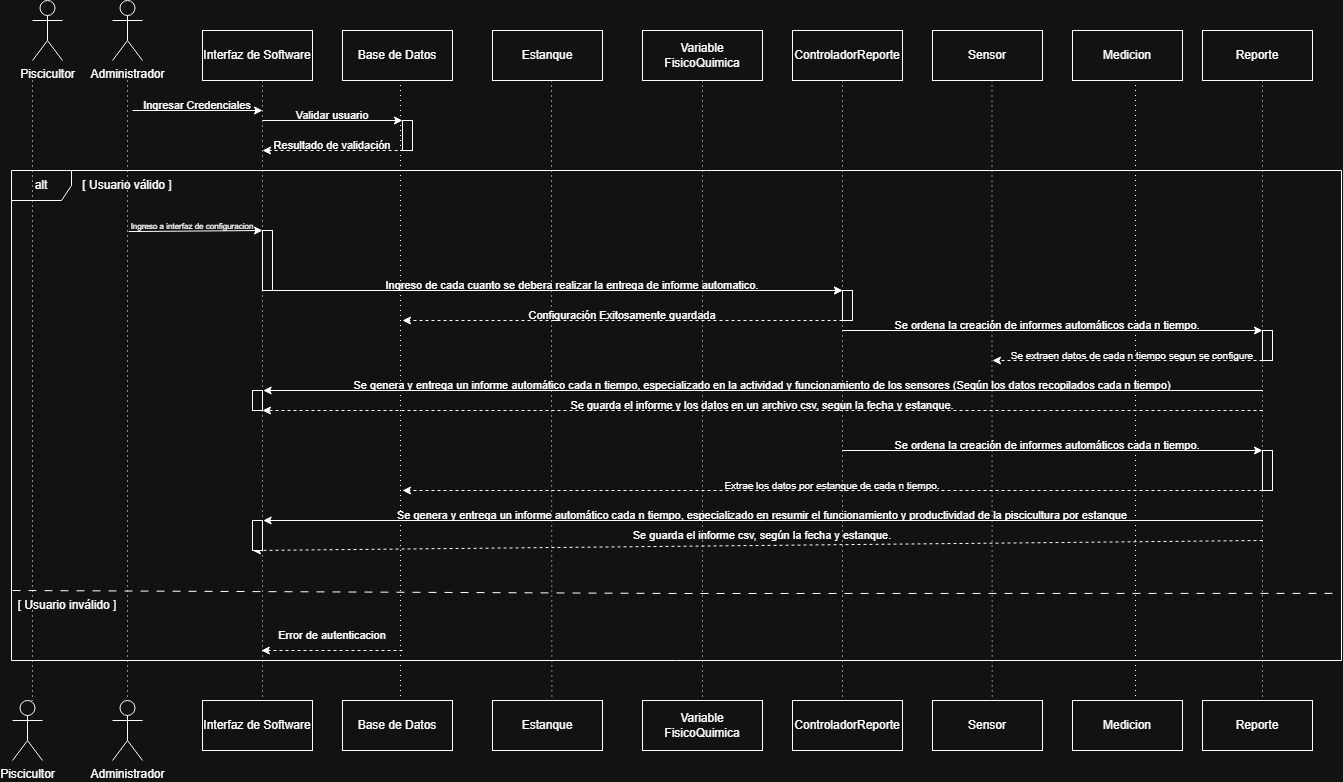

The diagram above was exported from draw.io. Its source (the exported page's mxGraphModel, read from the mxfile embedded in the PNG):
<mxGraphModel dx="6180" dy="2880" grid="1" gridSize="10" guides="1" tooltips="1" connect="1" arrows="1" fold="1" page="1" pageScale="1" pageWidth="827" pageHeight="1169" math="0" shadow="0">
  <root>
    <mxCell id="0" />
    <mxCell id="1" parent="0" />
    <mxCell id="4K7oAl-02O9W8FoZMYZs-1" parent="1" style="shape=umlActor;verticalLabelPosition=bottom;verticalAlign=top;html=1;" value="Piscicultor" vertex="1">
      <mxGeometry height="60" width="30" x="40" y="10" as="geometry" />
    </mxCell>
    <mxCell id="4K7oAl-02O9W8FoZMYZs-2" parent="1" style="shape=umlActor;verticalLabelPosition=bottom;verticalAlign=top;html=1;" value="Administrador" vertex="1">
      <mxGeometry height="60" width="30" x="120" y="10" as="geometry" />
    </mxCell>
    <mxCell id="4K7oAl-02O9W8FoZMYZs-3" parent="1" style="html=1;whiteSpace=wrap;" value="Interfaz de Software" vertex="1">
      <mxGeometry height="50" width="110" x="210" y="40" as="geometry" />
    </mxCell>
    <mxCell id="4K7oAl-02O9W8FoZMYZs-4" parent="1" style="html=1;whiteSpace=wrap;" value="Base de Datos" vertex="1">
      <mxGeometry height="50" width="110" x="350" y="40" as="geometry" />
    </mxCell>
    <mxCell id="4K7oAl-02O9W8FoZMYZs-5" parent="1" style="html=1;whiteSpace=wrap;" value="Estanque" vertex="1">
      <mxGeometry height="50" width="110" x="500" y="40" as="geometry" />
    </mxCell>
    <mxCell id="4K7oAl-02O9W8FoZMYZs-6" parent="1" style="html=1;whiteSpace=wrap;strokeColor=default;fillColor=default;gradientColor=none;" value="Reporte" vertex="1">
      <mxGeometry height="50" width="110" x="1210" y="40" as="geometry" />
    </mxCell>
    <mxCell id="4K7oAl-02O9W8FoZMYZs-7" parent="1" style="rounded=0;whiteSpace=wrap;html=1;" value="Variable FisicoQuimica" vertex="1">
      <mxGeometry height="50" width="120" x="650" y="40" as="geometry" />
    </mxCell>
    <mxCell id="4K7oAl-02O9W8FoZMYZs-8" parent="1" style="html=1;whiteSpace=wrap;" value="Interfaz de Software" vertex="1">
      <mxGeometry height="50" width="110" x="210" y="710" as="geometry" />
    </mxCell>
    <mxCell id="4K7oAl-02O9W8FoZMYZs-9" parent="1" style="html=1;whiteSpace=wrap;" value="Base de Datos" vertex="1">
      <mxGeometry height="50" width="110" x="350" y="710" as="geometry" />
    </mxCell>
    <mxCell id="4K7oAl-02O9W8FoZMYZs-10" parent="1" style="html=1;whiteSpace=wrap;" value="Estanque" vertex="1">
      <mxGeometry height="50" width="110" x="500" y="710" as="geometry" />
    </mxCell>
    <mxCell id="4K7oAl-02O9W8FoZMYZs-11" parent="1" style="html=1;whiteSpace=wrap;" value="Sensor" vertex="1">
      <mxGeometry height="50" width="110" x="940" y="710" as="geometry" />
    </mxCell>
    <mxCell id="4K7oAl-02O9W8FoZMYZs-12" parent="1" style="html=1;whiteSpace=wrap;" value="Reporte" vertex="1">
      <mxGeometry height="50" width="110" x="1210" y="710" as="geometry" />
    </mxCell>
    <mxCell id="4K7oAl-02O9W8FoZMYZs-13" parent="1" style="rounded=0;whiteSpace=wrap;html=1;" value="Variable FisicoQuimica" vertex="1">
      <mxGeometry height="50" width="120" x="650" y="710" as="geometry" />
    </mxCell>
    <mxCell id="4K7oAl-02O9W8FoZMYZs-14" parent="1" style="shape=umlActor;verticalLabelPosition=bottom;verticalAlign=top;html=1;" value="Piscicultor" vertex="1">
      <mxGeometry height="60" width="30" x="20" y="710" as="geometry" />
    </mxCell>
    <mxCell id="4K7oAl-02O9W8FoZMYZs-15" parent="1" style="shape=umlActor;verticalLabelPosition=bottom;verticalAlign=top;html=1;" value="Administrador" vertex="1">
      <mxGeometry height="60" width="30" x="120" y="710" as="geometry" />
    </mxCell>
    <mxCell id="4K7oAl-02O9W8FoZMYZs-16" edge="1" parent="1" style="edgeStyle=orthogonalEdgeStyle;rounded=0;orthogonalLoop=1;jettySize=auto;html=1;entryX=0.5;entryY=0;entryDx=0;entryDy=0;entryPerimeter=0;curved=0;endArrow=none;endFill=0;dashed=1;fontColor=default;dashPattern=1 4;" target="4K7oAl-02O9W8FoZMYZs-15">
      <mxGeometry relative="1" as="geometry">
        <mxPoint x="135" y="90" as="sourcePoint" />
      </mxGeometry>
    </mxCell>
    <mxCell id="4K7oAl-02O9W8FoZMYZs-17" edge="1" parent="1" style="edgeStyle=orthogonalEdgeStyle;rounded=0;orthogonalLoop=1;jettySize=auto;html=1;entryX=0.546;entryY=-0.014;entryDx=0;entryDy=0;entryPerimeter=0;curved=0;endArrow=none;endFill=0;dashed=1;dashPattern=1 4;" target="4K7oAl-02O9W8FoZMYZs-8">
      <mxGeometry relative="1" as="geometry">
        <Array as="points">
          <mxPoint x="270" y="90" />
        </Array>
        <mxPoint x="265" y="90" as="sourcePoint" />
        <mxPoint x="264.76" y="640" as="targetPoint" />
      </mxGeometry>
    </mxCell>
    <mxCell id="4K7oAl-02O9W8FoZMYZs-18" edge="1" parent="1" style="edgeStyle=orthogonalEdgeStyle;rounded=0;orthogonalLoop=1;jettySize=auto;html=1;entryX=0.54;entryY=-0.041;entryDx=0;entryDy=0;entryPerimeter=0;curved=0;endArrow=none;endFill=0;dashed=1;dashPattern=1 4;" target="4K7oAl-02O9W8FoZMYZs-10">
      <mxGeometry relative="1" as="geometry">
        <mxPoint x="559" y="90" as="sourcePoint" />
        <mxPoint x="560" y="640" as="targetPoint" />
      </mxGeometry>
    </mxCell>
    <mxCell id="4K7oAl-02O9W8FoZMYZs-19" edge="1" parent="1" style="edgeStyle=orthogonalEdgeStyle;rounded=0;orthogonalLoop=1;jettySize=auto;html=1;entryX=0.5;entryY=0;entryDx=0;entryDy=0;curved=0;endArrow=none;endFill=0;dashed=1;dashPattern=1 4;" target="4K7oAl-02O9W8FoZMYZs-13">
      <mxGeometry relative="1" as="geometry">
        <mxPoint x="710" y="90" as="sourcePoint" />
        <mxPoint x="709.76" y="640" as="targetPoint" />
      </mxGeometry>
    </mxCell>
    <mxCell id="4K7oAl-02O9W8FoZMYZs-20" edge="1" parent="1" source="4K7oAl-02O9W8FoZMYZs-22" style="edgeStyle=orthogonalEdgeStyle;rounded=0;orthogonalLoop=1;jettySize=auto;html=1;entryX=0.543;entryY=-0.044;entryDx=0;entryDy=0;entryPerimeter=0;curved=0;endArrow=none;endFill=0;dashed=1;dashPattern=1 4;" target="4K7oAl-02O9W8FoZMYZs-11">
      <mxGeometry relative="1" as="geometry">
        <Array as="points">
          <mxPoint x="1000" y="360" />
        </Array>
        <mxPoint x="1024.76" y="70" as="sourcePoint" />
        <mxPoint x="1024.76" y="640" as="targetPoint" />
      </mxGeometry>
    </mxCell>
    <mxCell id="4K7oAl-02O9W8FoZMYZs-21" edge="1" parent="1" source="4K7oAl-02O9W8FoZMYZs-6" style="edgeStyle=orthogonalEdgeStyle;rounded=0;orthogonalLoop=1;jettySize=auto;html=1;entryX=0.5;entryY=0;entryDx=0;entryDy=0;curved=0;endArrow=none;endFill=0;dashed=1;exitX=0.5;exitY=1;exitDx=0;exitDy=0;dashPattern=1 4;" target="4K7oAl-02O9W8FoZMYZs-12">
      <mxGeometry relative="1" as="geometry">
        <Array as="points">
          <mxPoint x="1270" y="90" />
          <mxPoint x="1270" y="710" />
        </Array>
        <mxPoint x="1265" y="100" as="sourcePoint" />
        <mxPoint x="1264.76" y="640" as="targetPoint" />
      </mxGeometry>
    </mxCell>
    <mxCell id="4K7oAl-02O9W8FoZMYZs-22" parent="1" style="html=1;whiteSpace=wrap;" value="Sensor" vertex="1">
      <mxGeometry height="50" width="110" x="940" y="40" as="geometry" />
    </mxCell>
    <mxCell id="4K7oAl-02O9W8FoZMYZs-23" edge="1" parent="1" style="endArrow=classic;html=1;rounded=0;" value="">
      <mxGeometry height="50" relative="1" width="50" as="geometry">
        <mxPoint x="140" y="120" as="sourcePoint" />
        <mxPoint x="270" y="120" as="targetPoint" />
      </mxGeometry>
    </mxCell>
    <mxCell id="4K7oAl-02O9W8FoZMYZs-24" parent="1" style="text;html=1;align=center;verticalAlign=middle;whiteSpace=wrap;rounded=0;fontSize=11;" value="Ingresar Credenciales" vertex="1">
      <mxGeometry height="10" width="130" x="140" y="110" as="geometry" />
    </mxCell>
    <mxCell id="4K7oAl-02O9W8FoZMYZs-25" edge="1" parent="1" style="endArrow=classic;html=1;rounded=0;" value="">
      <mxGeometry height="50" relative="1" width="50" as="geometry">
        <mxPoint x="270" y="130" as="sourcePoint" />
        <mxPoint x="410" y="130" as="targetPoint" />
      </mxGeometry>
    </mxCell>
    <mxCell id="4K7oAl-02O9W8FoZMYZs-26" parent="1" style="text;html=1;align=center;verticalAlign=middle;whiteSpace=wrap;rounded=0;fontSize=11;" value="Validar usuario" vertex="1">
      <mxGeometry height="10" width="140" x="270" y="120" as="geometry" />
    </mxCell>
    <mxCell id="4K7oAl-02O9W8FoZMYZs-27" parent="1" style="text;html=1;align=center;verticalAlign=middle;whiteSpace=wrap;rounded=0;fontSize=11;" value="Resultado de validación" vertex="1">
      <mxGeometry height="10" width="140" x="270" y="150" as="geometry" />
    </mxCell>
    <mxCell id="4K7oAl-02O9W8FoZMYZs-28" edge="1" parent="1" style="endArrow=classic;html=1;rounded=0;dashed=1;" value="">
      <mxGeometry height="50" relative="1" width="50" as="geometry">
        <mxPoint x="411.14283970424106" y="160" as="sourcePoint" />
        <mxPoint x="270" y="160" as="targetPoint" />
      </mxGeometry>
    </mxCell>
    <mxCell id="4K7oAl-02O9W8FoZMYZs-29" parent="1" style="shape=umlFrame;whiteSpace=wrap;html=1;pointerEvents=0;" value="alt" vertex="1">
      <mxGeometry height="490" width="1330" x="19" y="180" as="geometry" />
    </mxCell>
    <mxCell id="4K7oAl-02O9W8FoZMYZs-30" parent="1" style="text;html=1;align=center;verticalAlign=middle;whiteSpace=wrap;rounded=0;" value="[ Usuario válido ]" vertex="1">
      <mxGeometry height="30" width="110" x="80" y="180" as="geometry" />
    </mxCell>
    <mxCell id="4K7oAl-02O9W8FoZMYZs-31" parent="1" style="html=1;whiteSpace=wrap;strokeColor=default;fillColor=default;gradientColor=none;" value="Medicion" vertex="1">
      <mxGeometry height="50" width="110" x="1080" y="40" as="geometry" />
    </mxCell>
    <mxCell id="4K7oAl-02O9W8FoZMYZs-32" parent="1" style="html=1;whiteSpace=wrap;" value="Medicion" vertex="1">
      <mxGeometry height="50" width="110" x="1080" y="710" as="geometry" />
    </mxCell>
    <mxCell id="4K7oAl-02O9W8FoZMYZs-33" parent="1" style="html=1;whiteSpace=wrap;strokeColor=default;fillColor=default;gradientColor=none;" value="ControladorReporte" vertex="1">
      <mxGeometry height="50" width="110" x="800" y="40" as="geometry" />
    </mxCell>
    <mxCell id="4K7oAl-02O9W8FoZMYZs-34" parent="1" style="html=1;whiteSpace=wrap;" value="ControladorReporte" vertex="1">
      <mxGeometry height="50" width="110" x="800" y="710" as="geometry" />
    </mxCell>
    <mxCell id="4K7oAl-02O9W8FoZMYZs-35" edge="1" parent="1" source="4K7oAl-02O9W8FoZMYZs-33" style="edgeStyle=orthogonalEdgeStyle;rounded=0;orthogonalLoop=1;jettySize=auto;html=1;entryX=0.5;entryY=0;entryDx=0;entryDy=0;curved=0;endArrow=none;endFill=0;dashed=1;exitX=0.5;exitY=1;exitDx=0;exitDy=0;dashPattern=1 4;" target="4K7oAl-02O9W8FoZMYZs-34">
      <mxGeometry relative="1" as="geometry">
        <Array as="points">
          <mxPoint x="850" y="90" />
          <mxPoint x="850" y="710" />
        </Array>
        <mxPoint x="855" y="100" as="sourcePoint" />
        <mxPoint x="854.76" y="640" as="targetPoint" />
      </mxGeometry>
    </mxCell>
    <mxCell id="4K7oAl-02O9W8FoZMYZs-36" edge="1" parent="1" style="endArrow=classic;html=1;rounded=0;" value="">
      <mxGeometry height="50" relative="1" width="50" as="geometry">
        <mxPoint x="270" y="300" as="sourcePoint" />
        <mxPoint x="850" y="300" as="targetPoint" />
      </mxGeometry>
    </mxCell>
    <mxCell id="4K7oAl-02O9W8FoZMYZs-37" parent="1" style="text;html=1;align=center;verticalAlign=middle;whiteSpace=wrap;rounded=0;fontSize=11;" value="Ingreso de cada cuanto se debera realizar la entrega de informe automatico." vertex="1">
      <mxGeometry height="10" width="540" x="310" y="290" as="geometry" />
    </mxCell>
    <mxCell id="4K7oAl-02O9W8FoZMYZs-38" edge="1" parent="1" style="endArrow=classic;html=1;rounded=0;dashed=1;entryX=0;entryY=1;entryDx=0;entryDy=0;" target="4K7oAl-02O9W8FoZMYZs-40" value="">
      <mxGeometry height="50" relative="1" width="50" as="geometry">
        <mxPoint x="850" y="330" as="sourcePoint" />
        <mxPoint x="270" y="330" as="targetPoint" />
      </mxGeometry>
    </mxCell>
    <mxCell id="4K7oAl-02O9W8FoZMYZs-39" edge="1" parent="1" source="4K7oAl-02O9W8FoZMYZs-41" style="endArrow=classic;html=1;rounded=0;exitX=0;exitY=1;exitDx=0;exitDy=0;" value="">
      <mxGeometry height="50" relative="1" width="50" as="geometry">
        <mxPoint x="40" y="340" as="sourcePoint" />
        <mxPoint x="1270" y="340" as="targetPoint" />
      </mxGeometry>
    </mxCell>
    <mxCell id="4K7oAl-02O9W8FoZMYZs-40" parent="1" style="text;html=1;align=center;verticalAlign=middle;whiteSpace=wrap;rounded=0;fontSize=11;" value="Configuración Exitosamente guardada" vertex="1">
      <mxGeometry height="10" width="440" x="410" y="320" as="geometry" />
    </mxCell>
    <mxCell id="4K7oAl-02O9W8FoZMYZs-41" parent="1" style="text;html=1;align=center;verticalAlign=middle;whiteSpace=wrap;rounded=0;fontSize=11;" value="Se ordena la creación de informes automáticos cada n tiempo." vertex="1">
      <mxGeometry height="10" width="410" x="850" y="330" as="geometry" />
    </mxCell>
    <mxCell id="4K7oAl-02O9W8FoZMYZs-42" edge="1" parent="1" source="4K7oAl-02O9W8FoZMYZs-43" style="endArrow=none;dashed=1;html=1;rounded=0;exitX=0;exitY=0;exitDx=0;exitDy=0;dashPattern=8 8;entryX=0.999;entryY=0.863;entryDx=0;entryDy=0;entryPerimeter=0;" target="4K7oAl-02O9W8FoZMYZs-29" value="">
      <mxGeometry height="50" relative="1" width="50" as="geometry">
        <Array as="points">
          <mxPoint x="690" y="603" />
        </Array>
        <mxPoint x="20.000000000000114" y="419.99999999999994" as="sourcePoint" />
        <mxPoint x="1346.0099999999998" y="419.99999999999994" as="targetPoint" />
      </mxGeometry>
    </mxCell>
    <mxCell id="4K7oAl-02O9W8FoZMYZs-43" parent="1" style="text;html=1;align=center;verticalAlign=middle;whiteSpace=wrap;rounded=0;" value="[ Usuario inválido ]" vertex="1">
      <mxGeometry height="30" width="110" x="20" y="600" as="geometry" />
    </mxCell>
    <mxCell id="4K7oAl-02O9W8FoZMYZs-44" parent="1" style="text;html=1;align=center;verticalAlign=middle;whiteSpace=wrap;rounded=0;fontSize=11;" value="Error de autenticacion" vertex="1">
      <mxGeometry height="10" width="140" x="270" y="640" as="geometry" />
    </mxCell>
    <mxCell id="4K7oAl-02O9W8FoZMYZs-45" edge="1" parent="1" style="endArrow=classic;html=1;rounded=0;dashed=1;" value="">
      <mxGeometry height="50" relative="1" width="50" as="geometry">
        <mxPoint x="410.00283970424107" y="660" as="sourcePoint" />
        <mxPoint x="268.86" y="660" as="targetPoint" />
      </mxGeometry>
    </mxCell>
    <mxCell id="4K7oAl-02O9W8FoZMYZs-46" edge="1" parent="1" style="edgeStyle=orthogonalEdgeStyle;rounded=0;orthogonalLoop=1;jettySize=auto;html=1;entryX=0.5;entryY=0;entryDx=0;entryDy=0;entryPerimeter=0;curved=0;endArrow=none;endFill=0;dashed=1;fontColor=default;dashPattern=1 4;" target="4K7oAl-02O9W8FoZMYZs-14">
      <mxGeometry relative="1" as="geometry">
        <Array as="points">
          <mxPoint x="40" y="710" />
        </Array>
        <mxPoint x="40" y="90" as="sourcePoint" />
        <mxPoint x="40" y="560" as="targetPoint" />
      </mxGeometry>
    </mxCell>
    <mxCell id="4K7oAl-02O9W8FoZMYZs-47" edge="1" parent="1" style="edgeStyle=orthogonalEdgeStyle;rounded=0;orthogonalLoop=1;jettySize=auto;html=1;entryX=0.5;entryY=0;entryDx=0;entryDy=0;curved=0;endArrow=none;endFill=0;dashed=1;dashPattern=1 4;" target="4K7oAl-02O9W8FoZMYZs-9">
      <mxGeometry relative="1" as="geometry">
        <Array as="points">
          <mxPoint x="408" y="90" />
          <mxPoint x="408" y="710" />
        </Array>
        <mxPoint x="402.5" y="90" as="sourcePoint" />
        <mxPoint x="407.5" y="559" as="targetPoint" />
      </mxGeometry>
    </mxCell>
    <mxCell id="4K7oAl-02O9W8FoZMYZs-48" edge="1" parent="1" source="4K7oAl-02O9W8FoZMYZs-49" style="endArrow=classic;html=1;rounded=0;exitX=0.044;exitY=1.106;exitDx=0;exitDy=0;exitPerimeter=0;" value="">
      <mxGeometry height="50" relative="1" width="50" as="geometry">
        <mxPoint x="40" y="240" as="sourcePoint" />
        <mxPoint x="270" y="240" as="targetPoint" />
      </mxGeometry>
    </mxCell>
    <mxCell id="4K7oAl-02O9W8FoZMYZs-49" parent="1" style="text;html=1;align=center;verticalAlign=middle;whiteSpace=wrap;rounded=0;fontSize=11;" value="&lt;font style=&quot;font-size: 8px;&quot;&gt;Ingreso a interfaz de configuracion&lt;/font&gt;" vertex="1">
      <mxGeometry height="10" width="140" x="130" y="230" as="geometry" />
    </mxCell>
    <mxCell id="4K7oAl-02O9W8FoZMYZs-50" edge="1" parent="1" style="endArrow=classic;html=1;rounded=0;dashed=1;" value="">
      <mxGeometry height="50" relative="1" width="50" as="geometry">
        <Array as="points">
          <mxPoint x="1040" y="370" />
        </Array>
        <mxPoint x="1270" y="370" as="sourcePoint" />
        <mxPoint x="1000" y="370" as="targetPoint" />
      </mxGeometry>
    </mxCell>
    <mxCell id="4K7oAl-02O9W8FoZMYZs-51" parent="1" style="text;html=1;align=center;verticalAlign=middle;whiteSpace=wrap;rounded=0;fontSize=11;" value="&lt;font style=&quot;font-size: 10px;&quot;&gt;Se extraen datos de cada n tiempo segun se configure&lt;/font&gt;" vertex="1">
      <mxGeometry height="10" width="280" x="1000" y="360" as="geometry" />
    </mxCell>
    <mxCell id="4K7oAl-02O9W8FoZMYZs-52" edge="1" parent="1" style="edgeStyle=orthogonalEdgeStyle;rounded=0;orthogonalLoop=1;jettySize=auto;html=1;entryX=0.564;entryY=-0.003;entryDx=0;entryDy=0;curved=0;endArrow=none;endFill=0;dashed=1;exitX=0.5;exitY=1;exitDx=0;exitDy=0;dashPattern=1 4;entryPerimeter=0;" target="4K7oAl-02O9W8FoZMYZs-32">
      <mxGeometry relative="1" as="geometry">
        <Array as="points">
          <mxPoint x="1143" y="90" />
          <mxPoint x="1143" y="710" />
        </Array>
        <mxPoint x="1137.5" y="90" as="sourcePoint" />
        <mxPoint x="1137.5" y="630" as="targetPoint" />
      </mxGeometry>
    </mxCell>
    <mxCell id="4K7oAl-02O9W8FoZMYZs-53" edge="1" parent="1" style="endArrow=classic;html=1;rounded=0;" value="">
      <mxGeometry height="50" relative="1" width="50" as="geometry">
        <mxPoint x="270" y="300" as="sourcePoint" />
        <mxPoint x="850" y="300" as="targetPoint" />
      </mxGeometry>
    </mxCell>
    <mxCell id="4K7oAl-02O9W8FoZMYZs-54" edge="1" parent="1" style="endArrow=classic;html=1;rounded=0;" value="">
      <mxGeometry height="50" relative="1" width="50" as="geometry">
        <mxPoint x="1270.48486328125" y="400" as="sourcePoint" />
        <mxPoint x="270.69266183035717" y="400" as="targetPoint" />
      </mxGeometry>
    </mxCell>
    <mxCell id="4K7oAl-02O9W8FoZMYZs-55" parent="1" style="text;html=1;align=center;verticalAlign=middle;whiteSpace=wrap;rounded=0;fontSize=11;" value="Se genera y entrega un informe automático cada n tiempo, especializado en la actividad y funcionamiento de los sensores (Según los datos recopilados cada n tiempo)" vertex="1">
      <mxGeometry height="10" width="1000" x="270" y="390" as="geometry" />
    </mxCell>
    <mxCell id="4K7oAl-02O9W8FoZMYZs-56" edge="1" parent="1" style="endArrow=classic;html=1;rounded=0;dashed=1;entryX=0;entryY=1;entryDx=0;entryDy=0;" target="4K7oAl-02O9W8FoZMYZs-57" value="">
      <mxGeometry height="50" relative="1" width="50" as="geometry">
        <mxPoint x="1270" y="420" as="sourcePoint" />
        <mxPoint x="690" y="420" as="targetPoint" />
      </mxGeometry>
    </mxCell>
    <mxCell id="4K7oAl-02O9W8FoZMYZs-57" parent="1" style="text;html=1;align=center;verticalAlign=middle;whiteSpace=wrap;rounded=0;fontSize=11;" value="Se guarda el informe y los datos en un archivo csv, segun la fecha y estanque." vertex="1">
      <mxGeometry height="10" width="1000" x="270" y="410" as="geometry" />
    </mxCell>
    <mxCell id="4K7oAl-02O9W8FoZMYZs-58" edge="1" parent="1" source="4K7oAl-02O9W8FoZMYZs-59" style="endArrow=classic;html=1;rounded=0;exitX=0;exitY=1;exitDx=0;exitDy=0;" value="">
      <mxGeometry height="50" relative="1" width="50" as="geometry">
        <mxPoint x="40" y="460" as="sourcePoint" />
        <mxPoint x="1270" y="460" as="targetPoint" />
      </mxGeometry>
    </mxCell>
    <mxCell id="4K7oAl-02O9W8FoZMYZs-59" parent="1" style="text;html=1;align=center;verticalAlign=middle;whiteSpace=wrap;rounded=0;fontSize=11;" value="Se ordena la creación de informes automáticos cada n tiempo." vertex="1">
      <mxGeometry height="10" width="410" x="850" y="450" as="geometry" />
    </mxCell>
    <mxCell id="4K7oAl-02O9W8FoZMYZs-60" edge="1" parent="1" style="endArrow=classic;html=1;rounded=0;dashed=1;" value="">
      <mxGeometry height="50" relative="1" width="50" as="geometry">
        <Array as="points" />
        <mxPoint x="1270" y="500" as="sourcePoint" />
        <mxPoint x="410" y="500" as="targetPoint" />
      </mxGeometry>
    </mxCell>
    <mxCell id="4K7oAl-02O9W8FoZMYZs-61" parent="1" style="text;html=1;align=center;verticalAlign=middle;whiteSpace=wrap;rounded=0;fontSize=11;" value="&lt;font style=&quot;font-size: 10px;&quot;&gt;Extrae los datos por estanque de cada n tiempo.&lt;/font&gt;" vertex="1">
      <mxGeometry height="10" width="860" x="410" y="490" as="geometry" />
    </mxCell>
    <mxCell id="4K7oAl-02O9W8FoZMYZs-62" edge="1" parent="1" style="endArrow=classic;html=1;rounded=0;" value="">
      <mxGeometry height="50" relative="1" width="50" as="geometry">
        <mxPoint x="1270.48486328125" y="530" as="sourcePoint" />
        <mxPoint x="270.69266183035717" y="530" as="targetPoint" />
      </mxGeometry>
    </mxCell>
    <mxCell id="4K7oAl-02O9W8FoZMYZs-63" parent="1" style="text;html=1;align=center;verticalAlign=middle;whiteSpace=wrap;rounded=0;fontSize=11;" value="Se genera y entrega un informe automático cada n tiempo, especializado en resumir el funcionamiento y productividad de la piscicultura por estanque" vertex="1">
      <mxGeometry height="10" width="1000" x="270" y="520" as="geometry" />
    </mxCell>
    <mxCell id="4K7oAl-02O9W8FoZMYZs-64" edge="1" parent="1" source="315HX5_7DaZtbIyudXni-6" style="endArrow=classic;html=1;rounded=0;dashed=1;entryX=0;entryY=1;entryDx=0;entryDy=0;" target="4K7oAl-02O9W8FoZMYZs-65" value="">
      <mxGeometry height="50" relative="1" width="50" as="geometry">
        <mxPoint x="1270" y="550" as="sourcePoint" />
        <mxPoint x="690" y="550" as="targetPoint" />
      </mxGeometry>
    </mxCell>
    <mxCell id="4K7oAl-02O9W8FoZMYZs-65" parent="1" style="text;html=1;align=center;verticalAlign=middle;whiteSpace=wrap;rounded=0;fontSize=11;" value="Se guarda el informe csv, según la fecha y estanque." vertex="1">
      <mxGeometry height="10" width="1000" x="270" y="540" as="geometry" />
    </mxCell>
    <mxCell id="315HX5_7DaZtbIyudXni-1" parent="1" style="rounded=0;whiteSpace=wrap;html=1;points=[];" value="" vertex="1">
      <mxGeometry height="30" width="10" x="410" y="130" as="geometry" />
    </mxCell>
    <mxCell id="315HX5_7DaZtbIyudXni-2" parent="1" style="rounded=0;whiteSpace=wrap;html=1;points=[];" value="" vertex="1">
      <mxGeometry height="30" width="10" x="850" y="300" as="geometry" />
    </mxCell>
    <mxCell id="315HX5_7DaZtbIyudXni-3" parent="1" style="rounded=0;whiteSpace=wrap;html=1;points=[];" value="" vertex="1">
      <mxGeometry height="30" width="10" x="1270" y="340" as="geometry" />
    </mxCell>
    <mxCell id="315HX5_7DaZtbIyudXni-4" parent="1" style="rounded=0;whiteSpace=wrap;html=1;points=[];" value="" vertex="1">
      <mxGeometry height="20" width="10" x="260" y="400" as="geometry" />
    </mxCell>
    <mxCell id="315HX5_7DaZtbIyudXni-5" parent="1" style="rounded=0;whiteSpace=wrap;html=1;points=[];" value="" vertex="1">
      <mxGeometry height="40" width="10" x="1270" y="460" as="geometry" />
    </mxCell>
    <mxCell id="315HX5_7DaZtbIyudXni-7" edge="1" parent="1" style="endArrow=classic;html=1;rounded=0;dashed=1;entryX=0;entryY=1;entryDx=0;entryDy=0;" target="315HX5_7DaZtbIyudXni-6" value="">
      <mxGeometry height="50" relative="1" width="50" as="geometry">
        <mxPoint x="1270" y="550" as="sourcePoint" />
        <mxPoint x="270" y="550" as="targetPoint" />
      </mxGeometry>
    </mxCell>
    <mxCell id="315HX5_7DaZtbIyudXni-6" parent="1" style="rounded=0;whiteSpace=wrap;html=1;points=[];" value="" vertex="1">
      <mxGeometry height="30" width="10" x="260" y="530" as="geometry" />
    </mxCell>
    <mxCell id="315HX5_7DaZtbIyudXni-8" parent="1" style="rounded=0;whiteSpace=wrap;html=1;points=[];" value="" vertex="1">
      <mxGeometry height="60" width="10" x="270" y="240" as="geometry" />
    </mxCell>
  </root>
</mxGraphModel>